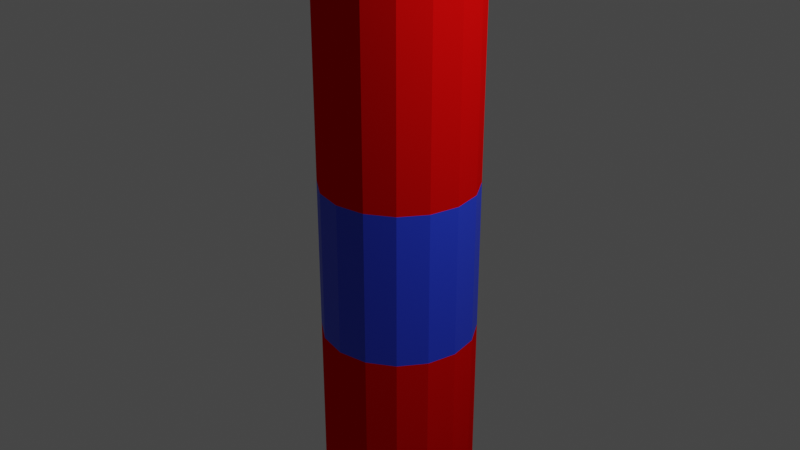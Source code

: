 # Source: Rocket.blend  (saved by Blender 2.83.19; exported with 4.5.12 LTS)
import bpy
from mathutils import Matrix  # noqa: F401  (used for matrix-valued properties, if any)

bpy.ops.wm.read_factory_settings(use_empty=True)
scene = bpy.context.scene
scene.name = 'Scene'

# ---- collections
col_collection = bpy.data.collections.new('Collection'); scene.collection.children.link(col_collection)

# ---- materials (node trees are filled in below, after node groups)
mat_material = bpy.data.materials.new('Material')
mat_material.use_transparent_shadow = False
mat_material.diffuse_color = (0.8, 0.002806, 0.002806, 1.0)
mat_material_001 = bpy.data.materials.new('Material.001')
mat_material_001.use_transparent_shadow = False
mat_material_002 = bpy.data.materials.new('Material.002')
mat_material_002.use_transparent_shadow = False
mat_material_003 = bpy.data.materials.new('Material.003')
mat_material_003.use_transparent_shadow = False
mat_material_004 = bpy.data.materials.new('Material.004')
mat_material_004.use_transparent_shadow = False
mat_material_005 = bpy.data.materials.new('Material.005')
mat_material_005.use_transparent_shadow = False
mat_material_006 = bpy.data.materials.new('Material.006')
mat_material_006.use_transparent_shadow = False
mat_material_007 = bpy.data.materials.new('Material.007')
mat_material_007.use_transparent_shadow = False
mat_material_008 = bpy.data.materials.new('Material.008')
mat_material_008.use_transparent_shadow = False
mat_material_009 = bpy.data.materials.new('Material.009')
mat_material_009.use_transparent_shadow = False
mat_material_010 = bpy.data.materials.new('Material.010')
mat_material_010.use_transparent_shadow = False
mat_material_011 = bpy.data.materials.new('Material.011')
mat_material_011.use_transparent_shadow = False

# ---- material node trees
mat_material_001.use_nodes = True; mat_material_001.node_tree.nodes.clear()
_N = mat_material_001.node_tree.nodes; _L = mat_material_001.node_tree.links
n0 = _N.new('ShaderNodeBsdfPrincipled'); n0.name = 'Principled BSDF'; n0.location = (10, 300)
n0.distribution = 'GGX'
n0.subsurface_method = 'BURLEY'
n0.inputs[0].default_value = (0.8, 0.003733, 0.002799, 1.0)
n0.inputs[3].default_value = 1.45
n0.inputs[27].default_value = (0.0, 0.0, 0.0, 1.0)
n0.inputs[28].default_value = 1.0
n1 = _N.new('ShaderNodeOutputMaterial'); n1.name = 'Material Output'; n1.location = (300, 300)
_L.new(n0.outputs[0], n1.inputs[0])
n1.is_active_output = True
mat_material_002.use_nodes = True; mat_material_002.node_tree.nodes.clear()
_N = mat_material_002.node_tree.nodes; _L = mat_material_002.node_tree.links
n0 = _N.new('ShaderNodeBsdfPrincipled'); n0.name = 'Principled BSDF'; n0.location = (10, 300)
n0.distribution = 'GGX'
n0.subsurface_method = 'BURLEY'
n0.inputs[0].default_value = (0.03941, 0.3585, 0.8, 1.0)
n0.inputs[3].default_value = 1.45
n0.inputs[27].default_value = (0.0, 0.0, 0.0, 1.0)
n0.inputs[28].default_value = 1.0
n1 = _N.new('ShaderNodeOutputMaterial'); n1.name = 'Material Output'; n1.location = (300, 300)
_L.new(n0.outputs[0], n1.inputs[0])
n1.is_active_output = True
mat_material_003.use_nodes = True; mat_material_003.node_tree.nodes.clear()
_N = mat_material_003.node_tree.nodes; _L = mat_material_003.node_tree.links
n0 = _N.new('ShaderNodeBsdfPrincipled'); n0.name = 'Principled BSDF'; n0.location = (10, 300)
n0.distribution = 'GGX'
n0.subsurface_method = 'BURLEY'
n0.inputs[0].default_value = (0.101, 0.8, 0.08495, 1.0)
n0.inputs[3].default_value = 1.45
n0.inputs[27].default_value = (0.0, 0.0, 0.0, 1.0)
n0.inputs[28].default_value = 1.0
n1 = _N.new('ShaderNodeOutputMaterial'); n1.name = 'Material Output'; n1.location = (300, 300)
_L.new(n0.outputs[0], n1.inputs[0])
n1.is_active_output = True
mat_material_004.use_nodes = True; mat_material_004.node_tree.nodes.clear()
_N = mat_material_004.node_tree.nodes; _L = mat_material_004.node_tree.links
n0 = _N.new('ShaderNodeBsdfPrincipled'); n0.name = 'Principled BSDF'; n0.location = (10, 300)
n0.distribution = 'GGX'
n0.subsurface_method = 'BURLEY'
n0.inputs[0].default_value = (0.02361, 0.05912, 0.8, 1.0)
n0.inputs[3].default_value = 1.45
n0.inputs[27].default_value = (0.0, 0.0, 0.0, 1.0)
n0.inputs[28].default_value = 1.0
n1 = _N.new('ShaderNodeOutputMaterial'); n1.name = 'Material Output'; n1.location = (300, 300)
_L.new(n0.outputs[0], n1.inputs[0])
n1.is_active_output = True
mat_material_005.use_nodes = True; mat_material_005.node_tree.nodes.clear()
_N = mat_material_005.node_tree.nodes; _L = mat_material_005.node_tree.links
n0 = _N.new('ShaderNodeBsdfPrincipled'); n0.name = 'Principled BSDF'; n0.location = (10, 300)
n0.distribution = 'GGX'
n0.subsurface_method = 'BURLEY'
n0.inputs[3].default_value = 1.45
n0.inputs[27].default_value = (0.0, 0.0, 0.0, 1.0)
n0.inputs[28].default_value = 1.0
n1 = _N.new('ShaderNodeOutputMaterial'); n1.name = 'Material Output'; n1.location = (300, 300)
_L.new(n0.outputs[0], n1.inputs[0])
n1.is_active_output = True
mat_material_006.use_nodes = True; mat_material_006.node_tree.nodes.clear()
_N = mat_material_006.node_tree.nodes; _L = mat_material_006.node_tree.links
n0 = _N.new('ShaderNodeBsdfPrincipled'); n0.name = 'Principled BSDF'; n0.location = (10, 300)
n0.distribution = 'GGX'
n0.subsurface_method = 'BURLEY'
n0.inputs[0].default_value = (0.02245, 0.8, 0.01709, 1.0)
n0.inputs[3].default_value = 1.45
n0.inputs[27].default_value = (0.0, 0.0, 0.0, 1.0)
n0.inputs[28].default_value = 1.0
n1 = _N.new('ShaderNodeOutputMaterial'); n1.name = 'Material Output'; n1.location = (300, 300)
_L.new(n0.outputs[0], n1.inputs[0])
n1.is_active_output = True
mat_material_007.use_nodes = True; mat_material_007.node_tree.nodes.clear()
_N = mat_material_007.node_tree.nodes; _L = mat_material_007.node_tree.links
n0 = _N.new('ShaderNodeBsdfPrincipled'); n0.name = 'Principled BSDF'; n0.location = (10, 300)
n0.distribution = 'GGX'
n0.subsurface_method = 'BURLEY'
n0.inputs[0].default_value = (0.3116, 0.01538, 0.7106, 1.0)
n0.inputs[3].default_value = 1.45
n0.inputs[27].default_value = (0.0, 0.0, 0.0, 1.0)
n0.inputs[28].default_value = 1.0
n1 = _N.new('ShaderNodeOutputMaterial'); n1.name = 'Material Output'; n1.location = (300, 300)
_L.new(n0.outputs[0], n1.inputs[0])
n1.is_active_output = True
mat_material_008.use_nodes = True; mat_material_008.node_tree.nodes.clear()
_N = mat_material_008.node_tree.nodes; _L = mat_material_008.node_tree.links
n0 = _N.new('ShaderNodeBsdfPrincipled'); n0.name = 'Principled BSDF'; n0.location = (10, 300)
n0.distribution = 'GGX'
n0.subsurface_method = 'BURLEY'
n0.inputs[0].default_value = (0.04718, 0.02232, 0.7106, 1.0)
n0.inputs[3].default_value = 1.45
n0.inputs[27].default_value = (0.0, 0.0, 0.0, 1.0)
n0.inputs[28].default_value = 1.0
n1 = _N.new('ShaderNodeOutputMaterial'); n1.name = 'Material Output'; n1.location = (300, 300)
_L.new(n0.outputs[0], n1.inputs[0])
n1.is_active_output = True
mat_material_009.use_nodes = True; mat_material_009.node_tree.nodes.clear()
_N = mat_material_009.node_tree.nodes; _L = mat_material_009.node_tree.links
n0 = _N.new('ShaderNodeBsdfPrincipled'); n0.name = 'Principled BSDF'; n0.location = (10, 300)
n0.distribution = 'GGX'
n0.subsurface_method = 'BURLEY'
n0.inputs[3].default_value = 1.45
n0.inputs[27].default_value = (0.0, 0.0, 0.0, 1.0)
n0.inputs[28].default_value = 1.0
n1 = _N.new('ShaderNodeOutputMaterial'); n1.name = 'Material Output'; n1.location = (300, 300)
_L.new(n0.outputs[0], n1.inputs[0])
n1.is_active_output = True
mat_material_010.use_nodes = True; mat_material_010.node_tree.nodes.clear()
_N = mat_material_010.node_tree.nodes; _L = mat_material_010.node_tree.links
n0 = _N.new('ShaderNodeBsdfPrincipled'); n0.name = 'Principled BSDF'; n0.location = (10, 300)
n0.distribution = 'GGX'
n0.subsurface_method = 'BURLEY'
n0.inputs[3].default_value = 1.45
n0.inputs[27].default_value = (0.0, 0.0, 0.0, 1.0)
n0.inputs[28].default_value = 1.0
n1 = _N.new('ShaderNodeOutputMaterial'); n1.name = 'Material Output'; n1.location = (300, 300)
_L.new(n0.outputs[0], n1.inputs[0])
n1.is_active_output = True
mat_material_011.use_nodes = True; mat_material_011.node_tree.nodes.clear()
_N = mat_material_011.node_tree.nodes; _L = mat_material_011.node_tree.links
n0 = _N.new('ShaderNodeBsdfPrincipled'); n0.name = 'Principled BSDF'; n0.location = (10, 300)
n0.distribution = 'GGX'
n0.subsurface_method = 'BURLEY'
n0.inputs[0].default_value = (0.0, 0.0, 0.0, 1.0)
n0.inputs[3].default_value = 1.45
n0.inputs[27].default_value = (0.0, 0.0, 0.0, 1.0)
n0.inputs[28].default_value = 1.0
n1 = _N.new('ShaderNodeOutputMaterial'); n1.name = 'Material Output'; n1.location = (300, 300)
_L.new(n0.outputs[0], n1.inputs[0])
n1.is_active_output = True

# ---- world
world_world = bpy.data.worlds.new('World'); scene.world = world_world
world_world.use_nodes = True; world_world.node_tree.nodes.clear()
_N = world_world.node_tree.nodes; _L = world_world.node_tree.links
n0 = _N.new('ShaderNodeOutputWorld'); n0.name = 'World Output'; n0.location = (300, 300)
n1 = _N.new('ShaderNodeBackground'); n1.name = 'Background'; n1.location = (10, 300)
n1.inputs[0].default_value = (0.05088, 0.05088, 0.05088, 1.0)
_L.new(n1.outputs[0], n0.inputs[0])
n0.is_active_output = True
world_world.color = (0.05088, 0.05088, 0.05088)
world_world.use_sun_shadow = False
world_world.sun_shadow_jitter_overblur = 0.0

# ---- cameras
cam_camera = bpy.data.cameras.new('Camera')
cam_camera.clip_end = 100.0
cam_camera.ortho_scale = 7.314

# ---- lights
light_light = bpy.data.lights.new('Light', 'POINT')
light_light.transmission_factor = 0.0
light_light.energy = 1000.0
light_light.shadow_soft_size = 0.1
light_light.shadow_maximum_resolution = 0.006
light_light.use_absolute_resolution = True

# ---- meshes
me_cylinder = bpy.data.meshes.new('Cylinder')
me_cylinder.from_pydata([(-0.2517, 1.088, -4.653), (-0.2517, 1.236, 0.3792), (0.07467, 1.023, -4.653), (0.131, 1.159, 0.3792), (0.3514, 0.8386, -4.653), (0.4554, 0.9426, 0.3792), (0.5362, 0.5619, -4.653), (0.6722, 0.6182, 0.3792), (0.6012, 0.2355, -4.653), (0.7483, 0.2355, 0.3792), (0.5362, -0.09088, -4.653), (0.6722, -0.1472, 0.3792), (0.3514, -0.3676, -4.653), (0.4554, -0.4716, 0.3792), (0.07467, -0.5524, -4.653), (0.131, -0.6884, 0.3792), (-0.2517, -0.6174, -4.653), (-0.2517, -0.7645, 0.3792), (-0.5781, -0.5524, -4.653), (-0.6344, -0.6884, 0.3792), (-0.8548, -0.3676, -4.653), (-0.9588, -0.4716, 0.3792), (-1.04, -0.09088, -4.653), (-1.176, -0.1472, 0.3792), (-1.105, 0.2355, -4.653), (-1.252, 0.2355, 0.3792), (-1.04, 0.5619, -4.653), (-1.176, 0.6182, 0.3792), (-0.8548, 0.8386, -4.653), (-0.9588, 0.9426, 0.3792), (-0.5781, 1.023, -4.653), (-0.6344, 1.159, 0.3792), (-0.2517, 1.443, -1.937), (0.2104, 1.351, -1.937), (0.6022, 1.089, -1.937), (0.864, 0.6977, -1.937), (0.956, 0.2355, -1.937), (0.864, -0.2267, -1.937), (0.6022, -0.6185, -1.937), (0.2104, -0.8802, -1.937), (-0.2517, -0.9722, -1.937), (-0.7139, -0.8802, -1.937), (-1.106, -0.6185, -1.937), (-1.367, -0.2267, -1.937), (-1.459, 0.2355, -1.937), (-1.367, 0.6977, -1.937), (-1.106, 1.089, -1.937), (-0.7139, 1.351, -1.937), (-0.2551, 0.2437, 2.707), (-0.258, 0.2418, 2.707), (-0.2599, 0.2389, 2.707), (-0.2606, 0.2355, 2.707), (-0.2599, 0.2321, 2.707), (-0.258, 0.2292, 2.707), (-0.2551, 0.2273, 2.707), (-0.2517, 0.2266, 2.707), (-0.2483, 0.2273, 2.707), (-0.2454, 0.2292, 2.707), (-0.2435, 0.2321, 2.707), (-0.2428, 0.2355, 2.707), (-0.2435, 0.2389, 2.707), (-0.2454, 0.2418, 2.707), (-0.2483, 0.2437, 2.707), (-0.2517, 0.2444, 2.707), (-0.2517, 1.088, -13.01), (0.07468, 1.023, -13.01), (0.3514, 0.8386, -13.01), (0.5362, 0.5619, -13.01), (0.6012, 0.2355, -13.01), (0.5362, -0.09088, -13.01), (0.3514, -0.3676, -13.01), (0.07468, -0.5525, -13.01), (-0.2517, -0.6174, -13.01), (-0.5781, -0.5525, -13.01), (-0.8548, -0.3676, -13.01), (-1.04, -0.09088, -13.01), (-1.105, 0.2355, -13.01), (-1.04, 0.5619, -13.01), (-0.8548, 0.8386, -13.01), (-0.5781, 1.023, -13.01), (-0.8548, 0.8386, -13.13), (-1.04, 0.5619, -13.13), (0.3514, 0.8386, -13.13), (0.07467, 1.023, -13.13), (0.07467, -0.5524, -13.13), (0.3514, -0.3676, -13.13), (-1.105, 0.2355, -13.13), (-1.04, -0.09088, -13.13), (0.5362, -0.09088, -13.13), (0.6012, 0.2355, -13.13), (-0.8548, -0.3676, -13.13), (-0.5781, -0.5524, -13.13), (-0.5781, 1.023, -13.13), (0.5362, 0.5619, -13.13), (-0.2517, -0.6174, -13.13), (-0.2517, 1.088, -13.13), (-1.023, 1.038, -14.28), (-1.267, 0.6725, -14.28), (0.5723, 1.038, -14.28), (0.2064, 1.283, -14.28), (0.2064, -0.8012, -14.28), (0.5723, -0.5567, -14.28), (-1.353, 0.2408, -14.28), (-1.267, -0.1908, -14.28), (0.8168, -0.1908, -14.28), (0.9027, 0.2408, -14.28), (-1.023, -0.5567, -14.28), (-0.6568, -0.8012, -14.28), (-0.6568, 1.283, -14.28), (0.8168, 0.6725, -14.28), (-0.2252, -0.887, -14.28), (-0.2252, 1.369, -14.28), (-1.01, 1.041, -16.59), (-1.255, 0.675, -16.59), (0.5847, 1.041, -16.59), (0.2188, 1.285, -16.59), (0.2188, -0.7987, -16.59), (0.5847, -0.5542, -16.59), (-1.341, 0.2434, -16.59), (-1.255, -0.1883, -16.59), (0.8292, -0.1883, -16.59), (0.9151, 0.2434, -16.59), (-1.01, -0.5542, -16.59), (-0.6444, -0.7987, -16.59), (-0.6444, 1.285, -16.59), (0.8292, 0.675, -16.59), (-0.2128, -0.8845, -16.59), (-0.2128, 1.371, -16.59), (-1.135, 1.172, -17.68), (-1.417, 0.7498, -17.68), (0.7049, 1.172, -17.68), (0.2828, 1.454, -17.68), (0.2828, -0.95, -17.68), (0.7049, -0.668, -17.68), (-1.516, 0.2519, -17.68), (-1.417, -0.2459, -17.68), (0.9869, -0.2459, -17.68), (1.086, 0.2519, -17.68), (-1.135, -0.668, -17.68), (-0.7129, -0.95, -17.68), (-0.7129, 1.454, -17.68), (0.9869, 0.7498, -17.68), (-0.215, -1.049, -17.68), (-0.215, 1.553, -17.68), (0.8468, -0.1195, -16.32), (0.8468, -0.1195, -14.58), (0.8468, 0.1905, -16.32), (0.8468, 0.1905, -14.58), (2.15, -0.4195, -17.72), (2.15, -0.4195, -15.98), (2.15, -0.1095, -17.72), (2.15, -0.1095, -15.98), (-1.222, 0.2036, -14.55), (-1.222, 0.2036, -16.16), (-1.222, -0.1326, -14.55), (-1.222, -0.1326, -16.16), (-2.852, 0.6027, -15.81), (-2.852, 0.6027, -17.49), (-2.852, 0.2683, -15.81), (-2.852, 0.2683, -17.49), (-1.252, -0.1637, -16.31), (-1.252, -0.1637, -14.59), (-1.252, 0.2348, -16.31), (-1.252, 0.2348, -14.59), (-0.4215, -2.464, -17.65), (-0.4215, -2.464, -15.65), (-0.2181, -0.7645, -16.25), (-0.2181, -0.7645, -14.65), (-0.0819, -2.464, -17.65), (-0.0819, -2.464, -15.65), (0.1147, -0.7645, -16.25), (0.1147, -0.7645, -14.65), (-0.1441, 1.236, -16.34), (-0.1441, 1.236, -14.57), (0.1775, 2.736, -17.64), (0.1775, 2.736, -15.87), (0.2406, 1.236, -16.34), (0.2406, 1.236, -14.57), (0.519, 2.736, -17.64), (0.519, 2.736, -15.87), (-1.04, 0.5619, -7.737), (0.07467, 1.023, -7.737), (0.3514, -0.3676, -7.737), (-1.04, -0.09088, -7.737), (0.6012, 0.2355, -7.737), (-0.5781, -0.5524, -7.737), (-0.2517, 1.088, -7.737), (-0.8548, 0.8386, -7.737), (0.3514, 0.8386, -7.737), (0.07467, -0.5524, -7.737), (-1.105, 0.2355, -7.737), (0.5362, -0.09088, -7.737), (-0.8548, -0.3676, -7.737), (-0.5781, 1.023, -7.737), (0.5362, 0.5619, -7.737), (-0.2517, -0.6174, -7.737), (-0.8548, 0.8386, -9.448), (0.3514, 0.8386, -9.448), (0.07467, -0.5524, -9.448), (-1.105, 0.2355, -9.448), (0.5362, -0.09088, -9.448), (-0.8548, -0.3676, -9.448), (-0.5781, 1.023, -9.448), (0.5362, 0.5619, -9.448), (-0.2517, -0.6174, -9.448), (-1.04, 0.5619, -9.448), (0.07467, 1.023, -9.448), (0.3514, -0.3676, -9.448), (-1.04, -0.09088, -9.448), (0.6012, 0.2355, -9.448), (-0.5781, -0.5524, -9.448), (-0.2517, 1.088, -9.448), (-1.04, 0.5619, -4.836), (0.07467, 1.023, -4.836), (0.3514, -0.3676, -4.836), (-1.04, -0.09088, -4.836), (0.6012, 0.2355, -4.836), (-0.5781, -0.5524, -4.836), (-0.2517, 1.088, -4.836), (-0.8548, 0.8386, -4.836), (0.3514, 0.8386, -4.836), (0.07467, -0.5524, -4.836), (-1.105, 0.2355, -4.836), (0.5362, -0.09088, -4.836), (-0.8548, -0.3676, -4.836), (-0.5781, 1.023, -4.836), (0.5362, 0.5619, -4.836), (-0.2517, -0.6174, -4.836), (-0.8548, 0.8386, -13.12), (0.3514, 0.8386, -13.12), (0.07467, -0.5524, -13.12), (-1.105, 0.2355, -13.12), (0.5362, -0.09088, -13.12), (-0.8548, -0.3676, -13.12), (-0.5781, 1.023, -13.12), (0.5362, 0.5619, -13.12), (-0.2517, -0.6174, -13.12), (-1.04, 0.5619, -13.12), (0.07467, 1.023, -13.12), (0.3514, -0.3676, -13.12), (-1.04, -0.09088, -13.12), (0.6012, 0.2355, -13.12), (-0.5781, -0.5524, -13.12), (-0.2517, 1.088, -13.12), (-0.8548, 0.8386, -13.01), (0.3514, 0.8386, -13.01), (0.07468, -0.5525, -13.01), (-1.105, 0.2355, -13.01), (0.5362, -0.09088, -13.01), (-0.8548, -0.3676, -13.01), (-0.5781, 1.023, -13.01), (0.5362, 0.5619, -13.01), (-0.2517, -0.6174, -13.01), (-1.04, 0.5619, -13.01), (0.07468, 1.023, -13.01), (0.3514, -0.3676, -13.01), (-1.04, -0.09088, -13.01), (0.6012, 0.2355, -13.01), (-0.5781, -0.5525, -13.01), (-0.2517, 1.088, -13.01), (-0.6084, 0.5922, 1.543), (-0.4448, 0.7016, 1.543), (-0.6084, -0.1212, 1.543), (0.2143, 0.04246, 1.543), (-0.2517, 0.74, 1.543), (-0.7562, 0.2355, 1.543), (-0.05867, -0.2305, 1.543), (0.105, 0.5922, 1.543), (-0.4448, -0.2305, 1.543), (-0.05867, 0.7016, 1.543), (-0.7178, 0.4285, 1.543), (-0.7178, 0.04246, 1.543), (0.105, -0.1212, 1.543), (0.2143, 0.4285, 1.543), (-0.2517, -0.2689, 1.543), (0.2527, 0.2355, 1.543)], [], [(32, 1, 3, 33), (33, 3, 5, 34), (34, 5, 7, 35), (35, 7, 9, 36), (36, 9, 11, 37), (37, 11, 13, 38), (38, 13, 15, 39), (39, 15, 17, 40), (40, 17, 19, 41), (41, 19, 21, 42), (42, 21, 23, 43), (43, 23, 25, 44), (44, 25, 27, 45), (45, 27, 29, 46), (46, 29, 31, 47), (47, 31, 1, 32), (30, 47, 32, 0), (28, 46, 47, 30), (26, 45, 46, 28), (24, 44, 45, 26), (22, 43, 44, 24), (20, 42, 43, 22), (18, 41, 42, 20), (16, 40, 41, 18), (14, 39, 40, 16), (12, 38, 39, 14), (10, 37, 38, 12), (8, 36, 37, 10), (6, 35, 36, 8), (4, 34, 35, 6), (2, 33, 34, 4), (0, 32, 33, 2), (266, 272, 57, 56), (264, 261, 48, 63), (274, 266, 56, 55), (263, 275, 59, 58), (268, 274, 55, 54), (269, 264, 63, 62), (267, 269, 62, 61), (271, 262, 53, 52), (273, 267, 61, 60), (265, 271, 52, 51), (275, 273, 60, 59), (270, 265, 51, 50), (261, 260, 49, 48), (260, 270, 50, 49), (272, 263, 58, 57), (262, 268, 54, 53), (253, 244, 78, 77), (254, 245, 66, 65), (255, 246, 71, 70), (256, 247, 76, 75), (257, 248, 69, 68), (258, 249, 74, 73), (244, 250, 79, 78), (245, 251, 67, 66), (246, 252, 72, 71), (259, 254, 65, 64), (247, 253, 77, 76), (248, 255, 70, 69), (249, 256, 75, 74), (250, 259, 64, 79), (251, 257, 68, 67), (252, 258, 73, 72), (204, 210, 91, 94), (203, 209, 89, 93), (202, 211, 95, 92), (201, 208, 87, 90), (200, 207, 85, 88), (199, 205, 81, 86), (211, 206, 83, 95), (198, 204, 94, 84), (197, 203, 93, 82), (196, 202, 92, 80), (210, 201, 90, 91), (209, 200, 88, 89), (208, 199, 86, 87), (207, 198, 84, 85), (206, 197, 82, 83), (205, 196, 80, 81), (86, 81, 97, 102), (85, 84, 100, 101), (95, 83, 99, 111), (83, 82, 98, 99), (84, 94, 110, 100), (94, 91, 107, 110), (81, 80, 96, 97), (82, 93, 109, 98), (93, 89, 105, 109), (80, 92, 108, 96), (92, 95, 111, 108), (91, 90, 106, 107), (90, 87, 103, 106), (89, 88, 104, 105), (88, 85, 101, 104), (87, 86, 102, 103), (105, 104, 120, 121), (104, 101, 117, 120), (103, 102, 118, 119), (102, 97, 113, 118), (101, 100, 116, 117), (111, 99, 115, 127), (99, 98, 114, 115), (100, 110, 126, 116), (110, 107, 123, 126), (97, 96, 112, 113), (98, 109, 125, 114), (109, 105, 121, 125), (96, 108, 124, 112), (108, 111, 127, 124), (107, 106, 122, 123), (106, 103, 119, 122), (112, 124, 140, 128), (124, 127, 143, 140), (123, 122, 138, 139), (122, 119, 135, 138), (121, 120, 136, 137), (120, 117, 133, 136), (119, 118, 134, 135), (118, 113, 129, 134), (117, 116, 132, 133), (127, 115, 131, 143), (115, 114, 130, 131), (116, 126, 142, 132), (126, 123, 139, 142), (113, 112, 128, 129), (114, 125, 141, 130), (125, 121, 137, 141), (144, 145, 147, 146), (146, 147, 151, 150), (150, 151, 149, 148), (148, 149, 145, 144), (146, 150, 148, 144), (151, 147, 145, 149), (157, 156, 163, 162), (162, 163, 161, 160), (160, 161, 158, 159), (159, 158, 156, 157), (157, 162, 160, 159), (153, 152, 154, 155), (163, 156, 158, 161), (164, 165, 167, 166), (166, 167, 171, 170), (170, 171, 169, 168), (168, 169, 165, 164), (166, 170, 168, 164), (171, 167, 165, 169), (172, 173, 175, 174), (174, 175, 179, 178), (178, 179, 177, 176), (176, 177, 173, 172), (174, 178, 176, 172), (179, 175, 173, 177), (212, 219, 187, 180), (213, 220, 188, 181), (214, 221, 189, 182), (215, 222, 190, 183), (216, 223, 191, 184), (217, 224, 192, 185), (219, 225, 193, 187), (220, 226, 194, 188), (221, 227, 195, 189), (218, 213, 181, 186), (222, 212, 180, 190), (223, 214, 182, 191), (224, 215, 183, 192), (225, 218, 186, 193), (226, 216, 184, 194), (227, 217, 185, 195), (180, 187, 196, 205), (181, 188, 197, 206), (182, 189, 198, 207), (183, 190, 199, 208), (184, 191, 200, 209), (185, 192, 201, 210), (187, 193, 202, 196), (188, 194, 203, 197), (189, 195, 204, 198), (186, 181, 206, 211), (190, 180, 205, 199), (191, 182, 207, 200), (192, 183, 208, 201), (193, 186, 211, 202), (194, 184, 209, 203), (195, 185, 210, 204), (16, 18, 217, 227), (6, 8, 216, 226), (30, 0, 218, 225), (20, 22, 215, 224), (10, 12, 214, 223), (24, 26, 212, 222), (0, 2, 213, 218), (14, 16, 227, 221), (4, 6, 226, 220), (28, 30, 225, 219), (18, 20, 224, 217), (8, 10, 223, 216), (22, 24, 222, 215), (12, 14, 221, 214), (2, 4, 220, 213), (26, 28, 219, 212), (94, 91, 242, 236), (93, 89, 241, 235), (92, 95, 243, 234), (90, 87, 240, 233), (88, 85, 239, 232), (86, 81, 237, 231), (95, 83, 238, 243), (84, 94, 236, 230), (82, 93, 235, 229), (80, 92, 234, 228), (91, 90, 233, 242), (89, 88, 232, 241), (87, 86, 231, 240), (85, 84, 230, 239), (83, 82, 229, 238), (81, 80, 228, 237), (236, 242, 258, 252), (235, 241, 257, 251), (234, 243, 259, 250), (233, 240, 256, 249), (232, 239, 255, 248), (231, 237, 253, 247), (243, 238, 254, 259), (230, 236, 252, 246), (229, 235, 251, 245), (228, 234, 250, 244), (242, 233, 249, 258), (241, 232, 248, 257), (240, 231, 247, 256), (239, 230, 246, 255), (238, 229, 245, 254), (237, 228, 244, 253), (21, 19, 268, 262), (13, 11, 263, 272), (29, 27, 270, 260), (31, 29, 260, 261), (27, 25, 265, 270), (9, 7, 273, 275), (25, 23, 271, 265), (7, 5, 267, 273), (23, 21, 262, 271), (5, 3, 269, 267), (3, 1, 264, 269), (19, 17, 274, 268), (11, 9, 275, 263), (17, 15, 266, 274), (1, 31, 261, 264), (15, 13, 272, 266)])
me_cylinder.polygons.foreach_set('material_index', [2, 2, 2, 2, 2, 2, 2, 2, 2, 2, 2, 2, 2, 2, 2, 2, 3, 3, 3, 3, 3, 3, 3, 3, 3, 3, 3, 3, 3, 3, 3, 3, 11, 11, 11, 11, 11, 11, 11, 11, 11, 11, 11, 11, 11, 11, 11, 11, 0, 0, 0, 0, 0, 0, 0, 0, 0, 0, 0, 0, 0, 0, 0, 0, 0, 0, 0, 0, 0, 0, 0, 0, 0, 0, 0, 0, 0, 0, 0, 0, 6, 6, 6, 6, 6, 6, 6, 6, 6, 6, 6, 6, 6, 6, 6, 6, 0, 0, 0, 0, 0, 0, 0, 0, 0, 0, 0, 0, 0, 0, 0, 0, 8, 8, 8, 8, 8, 8, 8, 8, 8, 8, 8, 8, 8, 8, 8, 8, 7, 7, 7, 7, 7, 7, 7, 0, 7, 7, 7, 0, 7, 7, 7, 7, 7, 7, 7, 7, 7, 7, 0, 7, 7, 0, 0, 0, 0, 0, 0, 0, 0, 0, 0, 0, 0, 0, 0, 0, 0, 4, 4, 4, 4, 4, 4, 4, 4, 4, 4, 4, 4, 4, 4, 4, 4, 5, 5, 5, 5, 5, 5, 5, 5, 5, 5, 5, 5, 5, 5, 5, 5, 0, 0, 0, 0, 0, 0, 0, 0, 0, 0, 0, 0, 0, 0, 0, 0, 9, 10, 10, 10, 10, 10, 10, 9, 10, 10, 10, 10, 10, 9, 10, 10, 1, 1, 1, 1, 1, 1, 1, 1, 1, 1, 1, 1, 1, 1, 1, 1])
_uv = me_cylinder.uv_layers.new(name='UVMap')
_uv.uv.foreach_set('vector', [1.0, 0.5, 1.0, 1.0, 0.9375, 1.0, 0.9375, 0.5, 0.9375, 0.5, 0.9375, 1.0, 0.875, 1.0, 0.875, 0.5, 0.875, 0.5, 0.875, 1.0, 0.8125, 1.0, 0.8125, 0.5, 0.8125, 0.5, 0.8125, 1.0, 0.75, 1.0, 0.75, 0.5, 0.75, 0.5, 0.75, 1.0, 0.6875, 1.0, 0.6875, 0.5, 0.6875, 0.5, 0.6875, 1.0, 0.625, 1.0, 0.625, 0.5, 0.625, 0.5, 0.625, 1.0, 0.5625, 1.0, 0.5625, 0.5, 0.5625, 0.5, 0.5625, 1.0, 0.5, 1.0, 0.5, 0.5, 0.5, 0.5, 0.5, 1.0, 0.4375, 1.0, 0.4375, 0.5, 0.4375, 0.5, 0.4375, 1.0, 0.375, 1.0, 0.375, 0.5, 0.375, 0.5, 0.375, 1.0, 0.3125, 1.0, 0.3125, 0.5, 0.3125, 0.5, 0.3125, 1.0, 0.25, 1.0, 0.25, 0.5, 0.25, 0.5, 0.25, 1.0, 0.1875, 1.0, 0.1875, 0.5, 0.1875, 0.5, 0.1875, 1.0, 0.125, 1.0, 0.125, 0.5, 0.125, 0.5, 0.125, 1.0, 0.0625, 1.0, 0.0625, 0.5, 0.0625, 0.5, 0.0625, 1.0, 0.0, 1.0, 0.0, 0.5, 0.0625, 0.0, 0.0625, 0.5, 0.0, 0.5, 0.0, 0.0, 0.125, 0.0, 0.125, 0.5, 0.0625, 0.5, 0.0625, 0.0, 0.1875, 0.0, 0.1875, 0.5, 0.125, 0.5, 0.125, 0.0, 0.25, 0.0, 0.25, 0.5, 0.1875, 0.5, 0.1875, 0.0, 0.3125, 0.0, 0.3125, 0.5, 0.25, 0.5, 0.25, 0.0, 0.375, 0.0, 0.375, 0.5, 0.3125, 0.5, 0.3125, 0.0, 0.4375, 0.0, 0.4375, 0.5, 0.375, 0.5, 0.375, 0.0, 0.5, 0.0, 0.5, 0.5, 0.4375, 0.5, 0.4375, 0.0, 0.5625, 0.0, 0.5625, 0.5, 0.5, 0.5, 0.5, 0.0, 0.625, 0.0, 0.625, 0.5, 0.5625, 0.5, 0.5625, 0.0, 0.6875, 0.0, 0.6875, 0.5, 0.625, 0.5, 0.625, 0.0, 0.75, 0.0, 0.75, 0.5, 0.6875, 0.5, 0.6875, 0.0, 0.8125, 0.0, 0.8125, 0.5, 0.75, 0.5, 0.75, 0.0, 0.875, 0.0, 0.875, 0.5, 0.8125, 0.5, 0.8125, 0.0, 0.9375, 0.0, 0.9375, 0.5, 0.875, 0.5, 0.875, 0.0, 1.0, 0.0, 1.0, 0.5, 0.9375, 0.5, 0.9375, 0.0, 0.5625, 1.0, 0.625, 1.0, 0.625, 1.0, 0.5625, 1.0, 0.0, 1.0, 0.0625, 1.0, 0.0625, 1.0, 0.0, 1.0, 0.5, 1.0, 0.5625, 1.0, 0.5625, 1.0, 0.5, 1.0, 0.6875, 1.0, 0.75, 1.0, 0.75, 1.0, 0.6875, 1.0, 0.4375, 1.0, 0.5, 1.0, 0.5, 1.0, 0.4375, 1.0, 0.9375, 1.0, 1.0, 1.0, 1.0, 1.0, 0.9375, 1.0, 0.875, 1.0, 0.9375, 1.0, 0.9375, 1.0, 0.875, 1.0, 0.3125, 1.0, 0.375, 1.0, 0.375, 1.0, 0.3125, 1.0, 0.8125, 1.0, 0.875, 1.0, 0.875, 1.0, 0.8125, 1.0, 0.25, 1.0, 0.3125, 1.0, 0.3125, 1.0, 0.25, 1.0, 0.75, 1.0, 0.8125, 1.0, 0.8125, 1.0, 0.75, 1.0, 0.1875, 1.0, 0.25, 1.0, 0.25, 1.0, 0.1875, 1.0, 0.0625, 1.0, 0.125, 1.0, 0.125, 1.0, 0.0625, 1.0, 0.125, 1.0, 0.1875, 1.0, 0.1875, 1.0, 0.125, 1.0, 0.625, 1.0, 0.6875, 1.0, 0.6875, 1.0, 0.625, 1.0, 0.375, 1.0, 0.4375, 1.0, 0.4375, 1.0, 0.375, 1.0, 0.1875, 0.0, 0.125, 0.0, 0.125, 0.0, 0.1875, 0.0, 0.9375, 0.0, 0.875, 0.0, 0.875, 0.0, 0.9375, 0.0, 0.625, 0.0, 0.5625, 0.0, 0.5625, 0.0, 0.625, 0.0, 0.3125, 0.0, 0.25, 0.0, 0.25, 0.0, 0.3125, 0.0, 0.75, 0.0, 0.6875, 0.0, 0.6875, 0.0, 0.75, 0.0, 0.4375, 0.0, 0.375, 0.0, 0.375, 0.0, 0.4375, 0.0, 0.125, 0.0, 0.0625, 0.0, 0.0625, 0.0, 0.125, 0.0, 0.875, 0.0, 0.8125, 0.0, 0.8125, 0.0, 0.875, 0.0, 0.5625, 0.0, 0.5, 0.0, 0.5, 0.0, 0.5625, 0.0, 1.0, 0.0, 0.9375, 0.0, 0.9375, 0.0, 1.0, 0.0, 0.25, 0.0, 0.1875, 0.0, 0.1875, 0.0, 0.25, 0.0, 0.6875, 0.0, 0.625, 0.0, 0.625, 0.0, 0.6875, 0.0, 0.375, 0.0, 0.3125, 0.0, 0.3125, 0.0, 0.375, 0.0, 0.0625, 0.0, 0.0, 0.0, 0.0, 0.0, 0.0625, 0.0, 0.8125, 0.0, 0.75, 0.0, 0.75, 0.0, 0.8125, 0.0, 0.5, 0.0, 0.4375, 0.0, 0.4375, 0.0, 0.5, 0.0, 0.5, 0.0, 0.4375, 0.0, 0.4375, 0.0, 0.5, 0.0, 0.8125, 0.0, 0.75, 0.0, 0.75, 0.0, 0.8125, 0.0, 0.0625, 0.0, 0.0, 0.0, 0.0, 0.0, 0.0625, 0.0, 0.375, 0.0, 0.3125, 0.0, 0.3125, 0.0, 0.375, 0.0, 0.6875, 0.0, 0.625, 0.0, 0.625, 0.0, 0.6875, 0.0, 0.25, 0.0, 0.1875, 0.0, 0.1875, 0.0, 0.25, 0.0, 1.0, 0.0, 0.9375, 0.0, 0.9375, 0.0, 1.0, 0.0, 0.5625, 0.0, 0.5, 0.0, 0.5, 0.0, 0.5625, 0.0, 0.875, 0.0, 0.8125, 0.0, 0.8125, 0.0, 0.875, 0.0, 0.125, 0.0, 0.0625, 0.0, 0.0625, 0.0, 0.125, 0.0, 0.4375, 0.0, 0.375, 0.0, 0.375, 0.0, 0.4375, 0.0, 0.75, 0.0, 0.6875, 0.0, 0.6875, 0.0, 0.75, 0.0, 0.3125, 0.0, 0.25, 0.0, 0.25, 0.0, 0.3125, 0.0, 0.625, 0.0, 0.5625, 0.0, 0.5625, 0.0, 0.625, 0.0, 0.9375, 0.0, 0.875, 0.0, 0.875, 0.0, 0.9375, 0.0, 0.1875, 0.0, 0.125, 0.0, 0.125, 0.0, 0.1875, 0.0, 0.25, 0.0, 0.1875, 0.0, 0.1875, 0.0, 0.25, 0.0, 0.625, 0.0, 0.5625, 0.0, 0.5625, 0.0, 0.625, 0.0, 1.0, 0.0, 0.9375, 0.0, 0.9375, 0.0, 1.0, 0.0, 0.9375, 0.0, 0.875, 0.0, 0.875, 0.0, 0.9375, 0.0, 0.5625, 0.0, 0.5, 0.0, 0.5, 0.0, 0.5625, 0.0, 0.5, 0.0, 0.4375, 0.0, 0.4375, 0.0, 0.5, 0.0, 0.1875, 0.0, 0.125, 0.0, 0.125, 0.0, 0.1875, 0.0, 0.875, 0.0, 0.8125, 0.0, 0.8125, 0.0, 0.875, 0.0, 0.8125, 0.0, 0.75, 0.0, 0.75, 0.0, 0.8125, 0.0, 0.125, 0.0, 0.0625, 0.0, 0.0625, 0.0, 0.125, 0.0, 0.0625, 0.0, 0.0, 0.0, 0.0, 0.0, 0.0625, 0.0, 0.4375, 0.0, 0.375, 0.0, 0.375, 0.0, 0.4375, 0.0, 0.375, 0.0, 0.3125, 0.0, 0.3125, 0.0, 0.375, 0.0, 0.75, 0.0, 0.6875, 0.0, 0.6875, 0.0, 0.75, 0.0, 0.6875, 0.0, 0.625, 0.0, 0.625, 0.0, 0.6875, 0.0, 0.3125, 0.0, 0.25, 0.0, 0.25, 0.0, 0.3125, 0.0, 0.75, 0.0, 0.6875, 0.0, 0.6875, 0.0, 0.75, 0.0, 0.6875, 0.0, 0.625, 0.0, 0.625, 0.0, 0.6875, 0.0, 0.3125, 0.0, 0.25, 0.0, 0.25, 0.0, 0.3125, 0.0, 0.25, 0.0, 0.1875, 0.0, 0.1875, 0.0, 0.25, 0.0, 0.625, 0.0, 0.5625, 0.0, 0.5625, 0.0, 0.625, 0.0, 1.0, 0.0, 0.9375, 0.0, 0.9375, 0.0, 1.0, 0.0, 0.9375, 0.0, 0.875, 0.0, 0.875, 0.0, 0.9375, 0.0, 0.5625, 0.0, 0.5, 0.0, 0.5, 0.0, 0.5625, 0.0, 0.5, 0.0, 0.4375, 0.0, 0.4375, 0.0, 0.5, 0.0, 0.1875, 0.0, 0.125, 0.0, 0.125, 0.0, 0.1875, 0.0, 0.875, 0.0, 0.8125, 0.0, 0.8125, 0.0, 0.875, 0.0, 0.8125, 0.0, 0.75, 0.0, 0.75, 0.0, 0.8125, 0.0, 0.125, 0.0, 0.0625, 0.0, 0.0625, 0.0, 0.125, 0.0, 0.0625, 0.0, 0.0, 0.0, 0.0, 0.0, 0.0625, 0.0, 0.4375, 0.0, 0.375, 0.0, 0.375, 0.0, 0.4375, 0.0, 0.375, 0.0, 0.3125, 0.0, 0.3125, 0.0, 0.375, 0.0, 0.125, 0.0, 0.0625, 0.0, 0.0625, 0.0, 0.125, 0.0, 0.0625, 0.0, 0.0, 0.0, 0.0, 0.0, 0.0625, 0.0, 0.4375, 0.0, 0.375, 0.0, 0.375, 0.0, 0.4375, 0.0, 0.375, 0.0, 0.3125, 0.0, 0.3125, 0.0, 0.375, 0.0, 0.75, 0.0, 0.6875, 0.0, 0.6875, 0.0, 0.75, 0.0, 0.6875, 0.0, 0.625, 0.0, 0.625, 0.0, 0.6875, 0.0, 0.3125, 0.0, 0.25, 0.0, 0.25, 0.0, 0.3125, 0.0, 0.25, 0.0, 0.1875, 0.0, 0.1875, 0.0, 0.25, 0.0, 0.625, 0.0, 0.5625, 0.0, 0.5625, 0.0, 0.625, 0.0, 1.0, 0.0, 0.9375, 0.0, 0.9375, 0.0, 1.0, 0.0, 0.9375, 0.0, 0.875, 0.0, 0.875, 0.0, 0.9375, 0.0, 0.5625, 0.0, 0.5, 0.0, 0.5, 0.0, 0.5625, 0.0, 0.5, 0.0, 0.4375, 0.0, 0.4375, 0.0, 0.5, 0.0, 0.1875, 0.0, 0.125, 0.0, 0.125, 0.0, 0.1875, 0.0, 0.875, 0.0, 0.8125, 0.0, 0.8125, 0.0, 0.875, 0.0, 0.8125, 0.0, 0.75, 0.0, 0.75, 0.0, 0.8125, 0.0, 0.375, 0.0, 0.625, 0.0, 0.625, 0.25, 0.375, 0.25, 0.375, 0.25, 0.625, 0.25, 0.625, 0.5, 0.375, 0.5, 0.375, 0.5, 0.625, 0.5, 0.625, 0.75, 0.375, 0.75, 0.375, 0.75, 0.625, 0.75, 0.625, 1.0, 0.375, 1.0, 0.125, 0.5, 0.375, 0.5, 0.375, 0.75, 0.125, 0.75, 0.625, 0.5, 0.875, 0.5, 0.875, 0.75, 0.625, 0.75, 0.375, 0.0, 0.625, 0.0, 0.625, 0.25, 0.375, 0.25, 0.375, 0.25, 0.625, 0.25, 0.625, 0.5, 0.375, 0.5, 0.375, 0.5, 0.625, 0.5, 0.625, 0.75, 0.375, 0.75, 0.375, 0.75, 0.625, 0.75, 0.625, 1.0, 0.375, 1.0, 0.125, 0.5, 0.375, 0.5, 0.375, 0.75, 0.125, 0.75, 0.625, 0.5, 0.875, 0.5, 0.875, 0.75, 0.625, 0.75, 0.625, 0.5, 0.875, 0.5, 0.875, 0.75, 0.625, 0.75, 0.375, 0.0, 0.625, 0.0, 0.625, 0.25, 0.375, 0.25, 0.375, 0.25, 0.625, 0.25, 0.625, 0.5, 0.375, 0.5, 0.375, 0.5, 0.625, 0.5, 0.625, 0.75, 0.375, 0.75, 0.375, 0.75, 0.625, 0.75, 0.625, 1.0, 0.375, 1.0, 0.125, 0.5, 0.375, 0.5, 0.375, 0.75, 0.125, 0.75, 0.625, 0.5, 0.875, 0.5, 0.875, 0.75, 0.625, 0.75, 0.375, 0.0, 0.625, 0.0, 0.625, 0.25, 0.375, 0.25, 0.375, 0.25, 0.625, 0.25, 0.625, 0.5, 0.375, 0.5, 0.375, 0.5, 0.625, 0.5, 0.625, 0.75, 0.375, 0.75, 0.375, 0.75, 0.625, 0.75, 0.625, 1.0, 0.375, 1.0, 0.125, 0.5, 0.375, 0.5, 0.375, 0.75, 0.125, 0.75, 0.625, 0.5, 0.875, 0.5, 0.875, 0.75, 0.625, 0.75, 0.1875, 0.0, 0.125, 0.0, 0.125, 0.0, 0.1875, 0.0, 0.9375, 0.0, 0.875, 0.0, 0.875, 0.0, 0.9375, 0.0, 0.625, 0.0, 0.5625, 0.0, 0.5625, 0.0, 0.625, 0.0, 0.3125, 0.0, 0.25, 0.0, 0.25, 0.0, 0.3125, 0.0, 0.75, 0.0, 0.6875, 0.0, 0.6875, 0.0, 0.75, 0.0, 0.4375, 0.0, 0.375, 0.0, 0.375, 0.0, 0.4375, 0.0, 0.125, 0.0, 0.0625, 0.0, 0.0625, 0.0, 0.125, 0.0, 0.875, 0.0, 0.8125, 0.0, 0.8125, 0.0, 0.875, 0.0, 0.5625, 0.0, 0.5, 0.0, 0.5, 0.0, 0.5625, 0.0, 1.0, 0.0, 0.9375, 0.0, 0.9375, 0.0, 1.0, 0.0, 0.25, 0.0, 0.1875, 0.0, 0.1875, 0.0, 0.25, 0.0, 0.6875, 0.0, 0.625, 0.0, 0.625, 0.0, 0.6875, 0.0, 0.375, 0.0, 0.3125, 0.0, 0.3125, 0.0, 0.375, 0.0, 0.0625, 0.0, 0.0, 0.0, 0.0, 0.0, 0.0625, 0.0, 0.8125, 0.0, 0.75, 0.0, 0.75, 0.0, 0.8125, 0.0, 0.5, 0.0, 0.4375, 0.0, 0.4375, 0.0, 0.5, 0.0, 0.1875, 0.0, 0.125, 0.0, 0.125, 0.0, 0.1875, 0.0, 0.9375, 0.0, 0.875, 0.0, 0.875, 0.0, 0.9375, 0.0, 0.625, 0.0, 0.5625, 0.0, 0.5625, 0.0, 0.625, 0.0, 0.3125, 0.0, 0.25, 0.0, 0.25, 0.0, 0.3125, 0.0, 0.75, 0.0, 0.6875, 0.0, 0.6875, 0.0, 0.75, 0.0, 0.4375, 0.0, 0.375, 0.0, 0.375, 0.0, 0.4375, 0.0, 0.125, 0.0, 0.0625, 0.0, 0.0625, 0.0, 0.125, 0.0, 0.875, 0.0, 0.8125, 0.0, 0.8125, 0.0, 0.875, 0.0, 0.5625, 0.0, 0.5, 0.0, 0.5, 0.0, 0.5625, 0.0, 1.0, 0.0, 0.9375, 0.0, 0.9375, 0.0, 1.0, 0.0, 0.25, 0.0, 0.1875, 0.0, 0.1875, 0.0, 0.25, 0.0, 0.6875, 0.0, 0.625, 0.0, 0.625, 0.0, 0.6875, 0.0, 0.375, 0.0, 0.3125, 0.0, 0.3125, 0.0, 0.375, 0.0, 0.0625, 0.0, 0.0, 0.0, 0.0, 0.0, 0.0625, 0.0, 0.8125, 0.0, 0.75, 0.0, 0.75, 0.0, 0.8125, 0.0, 0.5, 0.0, 0.4375, 0.0, 0.4375, 0.0, 0.5, 0.0, 0.5, 0.0, 0.4375, 0.0, 0.4375, 0.0, 0.5, 0.0, 0.8125, 0.0, 0.75, 0.0, 0.75, 0.0, 0.8125, 0.0, 0.0625, 0.0, 0.0, 0.0, 0.0, 0.0, 0.0625, 0.0, 0.375, 0.0, 0.3125, 0.0, 0.3125, 0.0, 0.375, 0.0, 0.6875, 0.0, 0.625, 0.0, 0.625, 0.0, 0.6875, 0.0, 0.25, 0.0, 0.1875, 0.0, 0.1875, 0.0, 0.25, 0.0, 1.0, 0.0, 0.9375, 0.0, 0.9375, 0.0, 1.0, 0.0, 0.5625, 0.0, 0.5, 0.0, 0.5, 0.0, 0.5625, 0.0, 0.875, 0.0, 0.8125, 0.0, 0.8125, 0.0, 0.875, 0.0, 0.125, 0.0, 0.0625, 0.0, 0.0625, 0.0, 0.125, 0.0, 0.4375, 0.0, 0.375, 0.0, 0.375, 0.0, 0.4375, 0.0, 0.75, 0.0, 0.6875, 0.0, 0.6875, 0.0, 0.75, 0.0, 0.3125, 0.0, 0.25, 0.0, 0.25, 0.0, 0.3125, 0.0, 0.625, 0.0, 0.5625, 0.0, 0.5625, 0.0, 0.625, 0.0, 0.9375, 0.0, 0.875, 0.0, 0.875, 0.0, 0.9375, 0.0, 0.1875, 0.0, 0.125, 0.0, 0.125, 0.0, 0.1875, 0.0, 0.5, 0.0, 0.4375, 0.0, 0.4375, 0.0, 0.5, 0.0, 0.8125, 0.0, 0.75, 0.0, 0.75, 0.0, 0.8125, 0.0, 0.0625, 0.0, 0.0, 0.0, 0.0, 0.0, 0.0625, 0.0, 0.375, 0.0, 0.3125, 0.0, 0.3125, 0.0, 0.375, 0.0, 0.6875, 0.0, 0.625, 0.0, 0.625, 0.0, 0.6875, 0.0, 0.25, 0.0, 0.1875, 0.0, 0.1875, 0.0, 0.25, 0.0, 1.0, 0.0, 0.9375, 0.0, 0.9375, 0.0, 1.0, 0.0, 0.5625, 0.0, 0.5, 0.0, 0.5, 0.0, 0.5625, 0.0, 0.875, 0.0, 0.8125, 0.0, 0.8125, 0.0, 0.875, 0.0, 0.125, 0.0, 0.0625, 0.0, 0.0625, 0.0, 0.125, 0.0, 0.4375, 0.0, 0.375, 0.0, 0.375, 0.0, 0.4375, 0.0, 0.75, 0.0, 0.6875, 0.0, 0.6875, 0.0, 0.75, 0.0, 0.3125, 0.0, 0.25, 0.0, 0.25, 0.0, 0.3125, 0.0, 0.625, 0.0, 0.5625, 0.0, 0.5625, 0.0, 0.625, 0.0, 0.9375, 0.0, 0.875, 0.0, 0.875, 0.0, 0.9375, 0.0, 0.1875, 0.0, 0.125, 0.0, 0.125, 0.0, 0.1875, 0.0, 0.5, 0.0, 0.4375, 0.0, 0.4375, 0.0, 0.5, 0.0, 0.8125, 0.0, 0.75, 0.0, 0.75, 0.0, 0.8125, 0.0, 0.0625, 0.0, 0.0, 0.0, 0.0, 0.0, 0.0625, 0.0, 0.375, 0.0, 0.3125, 0.0, 0.3125, 0.0, 0.375, 0.0, 0.6875, 0.0, 0.625, 0.0, 0.625, 0.0, 0.6875, 0.0, 0.25, 0.0, 0.1875, 0.0, 0.1875, 0.0, 0.25, 0.0, 1.0, 0.0, 0.9375, 0.0, 0.9375, 0.0, 1.0, 0.0, 0.5625, 0.0, 0.5, 0.0, 0.5, 0.0, 0.5625, 0.0, 0.875, 0.0, 0.8125, 0.0, 0.8125, 0.0, 0.875, 0.0, 0.125, 0.0, 0.0625, 0.0, 0.0625, 0.0, 0.125, 0.0, 0.4375, 0.0, 0.375, 0.0, 0.375, 0.0, 0.4375, 0.0, 0.75, 0.0, 0.6875, 0.0, 0.6875, 0.0, 0.75, 0.0, 0.3125, 0.0, 0.25, 0.0, 0.25, 0.0, 0.3125, 0.0, 0.625, 0.0, 0.5625, 0.0, 0.5625, 0.0, 0.625, 0.0, 0.9375, 0.0, 0.875, 0.0, 0.875, 0.0, 0.9375, 0.0, 0.1875, 0.0, 0.125, 0.0, 0.125, 0.0, 0.1875, 0.0, 0.375, 1.0, 0.4375, 1.0, 0.4375, 1.0, 0.375, 1.0, 0.625, 1.0, 0.6875, 1.0, 0.6875, 1.0, 0.625, 1.0, 0.125, 1.0, 0.1875, 1.0, 0.1875, 1.0, 0.125, 1.0, 0.0625, 1.0, 0.125, 1.0, 0.125, 1.0, 0.0625, 1.0, 0.1875, 1.0, 0.25, 1.0, 0.25, 1.0, 0.1875, 1.0, 0.75, 1.0, 0.8125, 1.0, 0.8125, 1.0, 0.75, 1.0, 0.25, 1.0, 0.3125, 1.0, 0.3125, 1.0, 0.25, 1.0, 0.8125, 1.0, 0.875, 1.0, 0.875, 1.0, 0.8125, 1.0, 0.3125, 1.0, 0.375, 1.0, 0.375, 1.0, 0.3125, 1.0, 0.875, 1.0, 0.9375, 1.0, 0.9375, 1.0, 0.875, 1.0, 0.9375, 1.0, 1.0, 1.0, 1.0, 1.0, 0.9375, 1.0, 0.4375, 1.0, 0.5, 1.0, 0.5, 1.0, 0.4375, 1.0, 0.6875, 1.0, 0.75, 1.0, 0.75, 1.0, 0.6875, 1.0, 0.5, 1.0, 0.5625, 1.0, 0.5625, 1.0, 0.5, 1.0, 0.0, 1.0, 0.0625, 1.0, 0.0625, 1.0, 0.0, 1.0, 0.5625, 1.0, 0.625, 1.0, 0.625, 1.0, 0.5625, 1.0])
me_cylinder.materials.append(mat_material)
me_cylinder.materials.append(mat_material_001)
me_cylinder.materials.append(mat_material_002)
me_cylinder.materials.append(mat_material_003)
me_cylinder.materials.append(mat_material_004)
me_cylinder.materials.append(mat_material_005)
me_cylinder.materials.append(mat_material_006)
me_cylinder.materials.append(mat_material_007)
me_cylinder.materials.append(mat_material_008)
me_cylinder.materials.append(mat_material_009)
me_cylinder.materials.append(mat_material_010)
me_cylinder.materials.append(mat_material_011)
me_cylinder.use_remesh_fix_poles = True
me_cylinder.use_remesh_preserve_attributes = False
me_cylinder.use_mirror_vertex_groups = False
me_cylinder.update()

# ---- objects
ob_light = bpy.data.objects.new('Light', light_light)
ob_camera = bpy.data.objects.new('Camera', cam_camera)
ob_cylinder = bpy.data.objects.new('Cylinder', me_cylinder)

# ---- transforms, parenting, visibility, modifiers, constraints
ob_light.location = (4.076, 1.005, 5.904)
ob_light.rotation_euler = (0.6503, 0.05522, 1.866)
ob_light.lock_rotations_4d = False
ob_light.empty_display_type = 'ARROWS'
ob_light.color = (0.0, 0.0, 0.0, 0.0)
ob_light.lineart.crease_threshold = 0.0
ob_camera.location = (7.359, -6.926, 4.958)
ob_camera.rotation_euler = (1.109, 0.0, 0.8149)
ob_camera.lock_rotations_4d = False
ob_camera.empty_display_type = 'ARROWS'
ob_camera.color = (0.0, 0.0, 0.0, 0.0)
ob_camera.display_type = 'WIRE'
ob_camera.lineart.crease_threshold = 0.0
ob_cylinder.location = (0.0, 0.0, 8.0)
ob_cylinder.lineart.crease_threshold = 0.0

# ---- collection membership
col_collection.objects.link(ob_light)
col_collection.objects.link(ob_camera)
col_collection.objects.link(ob_cylinder)

# ---- scene / render settings (as saved in the file)
scene.camera = ob_camera
scene.frame_start = 1; scene.frame_end = 250; scene.frame_set(39)
scene.render.engine = 'BLENDER_EEVEE_NEXT'
scene.cycles.use_denoising = False
scene.cycles.samples = 128
scene.cycles.sampling_pattern = 'TABULATED_SOBOL'
scene.cycles.use_adaptive_sampling = False
scene.cycles.use_light_tree = False
scene.view_settings.view_transform = 'Filmic'
bpy.context.view_layer.update()
